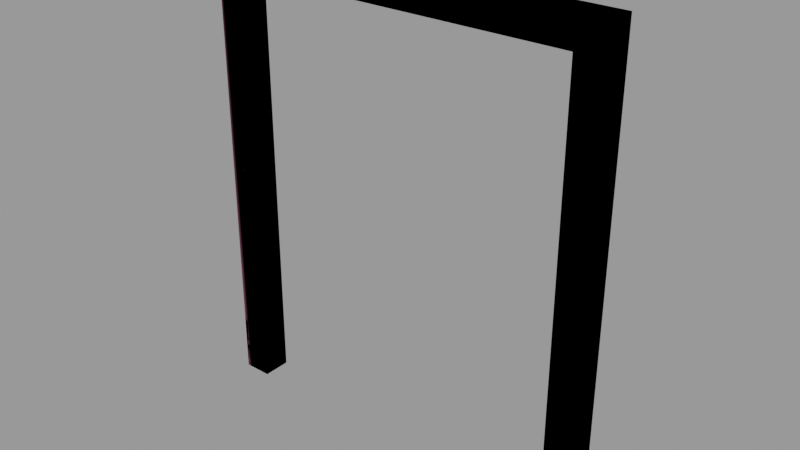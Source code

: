 # Source: doorframe002a.blend  (saved by Blender 2.92.15; exported with 4.5.12 LTS)
import bpy
from mathutils import Matrix  # noqa: F401  (used for matrix-valued properties, if any)

bpy.ops.wm.read_factory_settings(use_empty=True)
scene = bpy.context.scene
scene.name = 'doorframe002a.qc'

# ---- collections
col_doorframe002a = bpy.data.collections.new('doorframe002a'); scene.collection.children.link(col_doorframe002a)

# ---- materials (node trees are filled in below, after node groups)
mat_wood_bridge002 = bpy.data.materials.new('wood_bridge002')
mat_wood_bridge002.use_transparent_shadow = False
mat_wood_bridge002.diffuse_color = (0.9499, 0.7077, 0.9785, 1.0)
mat_phy = bpy.data.materials.new('  phy')
mat_phy.use_transparent_shadow = False
mat_phy.diffuse_color = (0.83, 0.4463, 0.5321, 1.0)

# ---- material node trees

# ---- meshes
me_doorframe002a_reference = bpy.data.meshes.new('doorframe002a_reference')
me_doorframe002a_reference.from_pydata([(-56.0, -8e-06, 128.0), (-56.0, -8.0, 128.0), (56.0, -3e-06, 128.0), (56.0, -8.0, 128.0), (56.0, -8.0, 0.0), (56.0, 2e-06, 0.0), (48.0, 2e-06, 0.0), (48.0, -8.0, 0.0), (48.0, -3e-06, 120.0), (48.0, -8.0, 120.0), (-48.0, -8.0, 0.0), (-48.0, -2e-06, 0.0), (-48.0, -8.0, 120.0), (-48.0, -7e-06, 120.0), (-56.0, -2e-06, 0.0), (-56.0, -8.0, 0.0), (-52.0, -8e-06, 124.0), (-52.0, -2e-06, 0.0), (52.0, -8.0, 124.0), (52.0, -8.0, 0.0), (-52.0, -8.0, 124.0), (52.0, 2e-06, 0.0), (52.0, -3e-06, 124.0), (-52.0, -8.0, 0.0)], [], [(0, 1, 2), (1, 3, 2), (4, 5, 3), (5, 2, 3), (6, 7, 8), (7, 9, 8), (10, 11, 12), (11, 13, 12), (14, 15, 0), (15, 1, 0), (12, 13, 9), (13, 8, 9), (0, 16, 14), (17, 14, 16), (16, 13, 17), (11, 17, 13), (3, 18, 4), (19, 4, 18), (18, 9, 19), (7, 19, 9), (3, 1, 18), (1, 20, 18), (18, 20, 9), (20, 12, 9), (21, 6, 8), (22, 21, 8), (5, 21, 22), (2, 5, 22), (1, 15, 20), (15, 23, 20), (20, 23, 12), (23, 10, 12), (13, 22, 8), (16, 22, 13), (22, 16, 2), (0, 2, 16)])
me_doorframe002a_reference.polygons.foreach_set('use_smooth', [True] * 36)
_k = set([(0, 1), (0, 2), (0, 14), (0, 15), (1, 3), (1, 15), (2, 3), (2, 5), (3, 4), (3, 5), (4, 18), (6, 8), (7, 8), (7, 9), (8, 9), (8, 13), (9, 12), (10, 12), (11, 12), (11, 13), (12, 13), (14, 16)])
me_doorframe002a_reference.attributes.new('sharp_edge', 'BOOLEAN', 'EDGE').data.foreach_set('value', [ (min(e.vertices), max(e.vertices)) in _k for e in me_doorframe002a_reference.edges])
_uv = me_doorframe002a_reference.uv_layers.new(name='UVMap')
_uv.uv.foreach_set('vector', [0.2656, 0.693, 0.2656, 0.7331, 0.7031, 0.693, 0.2656, 0.7331, 0.7031, 0.7331, 0.7031, 0.693, 0.2969, 0.5606, 0.2969, 0.494, 0.7969, 0.5606, 0.2969, 0.494, 0.7969, 0.494, 0.7969, 0.5606, 0.1577, 0.1884, 0.1577, 0.2358, 0.6265, 0.1884, 0.1577, 0.2358, 0.6265, 0.2358, 0.6265, 0.1884, 0.4702, 0.2358, 0.4702, 0.1884, 0.001465, 0.2358, 0.4702, 0.1884, 0.001465, 0.1884, 0.001465, 0.2358, 0.2969, 0.494, 0.2969, 0.5606, 0.7969, 0.494, 0.2969, 0.5606, 0.7969, 0.5606, 0.7969, 0.494, 1.001, 0.2358, 1.001, 0.1884, 0.6265, 0.2358, 1.001, 0.1884, 0.6265, 0.1884, 0.6265, 0.2358, 0.8608, 0.1884, 0.8452, 0.2121, 0.3608, 0.1884, 0.3608, 0.2121, 0.3608, 0.1884, 0.8452, 0.2121, 0.8452, 0.2121, 0.8296, 0.2358, 0.3608, 0.2121, 0.3608, 0.2358, 0.3608, 0.2121, 0.8296, 0.2358, 0.8608, 0.2358, 0.8452, 0.2121, 0.3608, 0.2358, 0.3608, 0.2121, 0.3608, 0.2358, 0.8452, 0.2121, 0.8452, 0.2121, 0.8296, 0.1884, 0.3608, 0.2121, 0.3608, 0.1884, 0.3608, 0.2121, 0.8296, 0.1884, 0.9922, 0.3389, 0.5547, 0.3389, 0.9766, 0.3545, 0.5547, 0.3389, 0.5703, 0.3545, 0.9766, 0.3545, 0.9766, 0.3545, 0.5703, 0.3545, 0.9609, 0.3702, 0.5703, 0.3545, 0.5859, 0.3702, 0.9609, 0.3702, 0.3608, 0.2121, 0.3608, 0.1884, 0.8296, 0.1884, 0.8452, 0.2121, 0.3608, 0.2121, 0.8296, 0.1884, 0.3608, 0.2358, 0.3608, 0.2121, 0.8452, 0.2121, 0.8608, 0.2358, 0.3608, 0.2358, 0.8452, 0.2121, 1.0, 0.09219, 0.5, 0.09219, 0.9844, 0.1078, 0.5, 0.09219, 0.5, 0.1078, 0.9844, 0.1078, 0.9844, 0.1078, 0.5, 0.1078, 0.9688, 0.1234, 0.5, 0.1078, 0.5, 0.1234, 0.9688, 0.1234, 0.5859, 0.3702, 0.9766, 0.3545, 0.9609, 0.3702, 0.5703, 0.3545, 0.9766, 0.3545, 0.5859, 0.3702, 0.9766, 0.3545, 0.5703, 0.3545, 0.9922, 0.3389, 0.5547, 0.3389, 0.9922, 0.3389, 0.5703, 0.3545])
me_doorframe002a_reference.materials.append(mat_wood_bridge002)
me_doorframe002a_reference.use_remesh_fix_poles = True
me_doorframe002a_reference.use_remesh_preserve_attributes = False
me_doorframe002a_reference.use_mirror_vertex_groups = False
me_doorframe002a_reference.update()
me_doorframe002a_reference.normals_split_custom_set([tuple(v) for v in zip(*[iter([-2.725e-07, 0.0, 1.0, -2.601e-07, 0.0, 1.0, -1.237e-08, 0.0, 1.0, -2.601e-07, 0.0, 1.0, 0.0, 0.0, 1.0, -1.237e-08, 0.0, 1.0, 1.0, 0.0, 5.96e-07, 1.0, 0.0, 5.96e-07, 1.0, 0.0, 5.96e-07, 1.0, 0.0, 5.96e-07, 1.0, 0.0, 5.96e-07, 1.0, 0.0, 5.96e-07, -1.0, 0.0, 5.404e-07, -1.0, 0.0, 5.404e-07, -1.0, 0.0, 5.404e-07, -1.0, 0.0, 5.404e-07, -1.0, 0.0, 5.404e-07, -1.0, 0.0, 5.404e-07, 1.0, 0.0, 0.0, 1.0, 0.0, 0.0, 1.0, 0.0, 0.0, 1.0, 0.0, 0.0, 1.0, 0.0, 0.0, 1.0, 0.0, 0.0, -1.0, 0.0, 0.0, -1.0, 0.0, 0.0, -1.0, 0.0, 0.0, -1.0, 0.0, 0.0, -1.0, 0.0, 0.0, -1.0, 0.0, 0.0, -1.589e-07, 0.0, -1.0, -1.505e-07, 0.0, -1.0, -8.411e-09, 0.0, -1.0, -1.505e-07, 0.0, -1.0, 0.0, 0.0, -1.0, -8.411e-09, 0.0, -1.0, 1.116e-09, 1.0, 1.116e-09, -3.064e-08, 1.0, 3.268e-08, 4.687e-08, 1.0, 4.688e-08, -2.138e-09, 1.0, 4.51e-08, 0.0, 1.0, 4.839e-08, -3.064e-08, 1.0, 3.268e-08, -3.064e-08, 1.0, 3.268e-08, -1.234e-07, 1.0, 1.238e-07, -2.138e-09, 1.0, 4.51e-08, 0.0, 1.0, 4.167e-08, -2.138e-09, 1.0, 4.51e-08, -1.234e-07, 1.0, 1.238e-07, 3.991e-08, -1.0, -2.235e-08, 4.03e-08, -1.0, -5.742e-08, 3.725e-08, -1.0, -4.47e-08, 4.077e-10, -1.0, -3.143e-08, 0.0, -1.0, -3.076e-08, 4.03e-08, -1.0, -5.742e-08, 4.03e-08, -1.0, -5.742e-08, 4.191e-08, -1.0, -1.645e-07, 4.077e-10, -1.0, -3.143e-08, 0.0, -1.0, -3.179e-08, 4.077e-10, -1.0, -3.143e-08, 4.191e-08, -1.0, -1.645e-07, 3.991e-08, -1.0, -2.235e-08, 4.221e-09, -1.0, 1.249e-07, 4.03e-08, -1.0, -5.742e-08, 4.221e-09, -1.0, 1.249e-07, 5.055e-09, -1.0, 1.288e-07, 4.03e-08, -1.0, -5.742e-08, 4.03e-08, -1.0, -5.742e-08, 5.055e-09, -1.0, 1.288e-07, 4.191e-08, -1.0, -1.645e-07, 5.055e-09, -1.0, 1.288e-07, 2.089e-09, -1.0, 1.359e-07, 4.191e-08, -1.0, -1.645e-07, -4.275e-10, 1.0, 4.098e-08, 0.0, 1.0, 4.167e-08, -4.071e-08, 1.0, 4.1e-08, -4.277e-08, 1.0, 4.395e-08, -4.275e-10, 1.0, 4.098e-08, -4.071e-08, 1.0, 4.1e-08, -8.017e-10, 1.0, 4.03e-08, -4.275e-10, 1.0, 4.098e-08, -4.277e-08, 1.0, 4.395e-08, -4.349e-08, 1.0, 4.139e-08, -8.017e-10, 1.0, 4.03e-08, -4.277e-08, 1.0, 4.395e-08, 4.221e-09, -1.0, 1.249e-07, 2.328e-07, -1.0, -6.088e-08, 5.055e-09, -1.0, 1.288e-07, 2.328e-07, -1.0, -6.088e-08, 1.187e-07, -1.0, -5.459e-08, 5.055e-09, -1.0, 1.288e-07, 5.055e-09, -1.0, 1.288e-07, 1.187e-07, -1.0, -5.459e-08, 2.089e-09, -1.0, 1.359e-07, 1.187e-07, -1.0, -5.459e-08, 0.0, -1.0, -4.768e-08, 2.089e-09, -1.0, 1.359e-07, -1.234e-07, 1.0, 1.238e-07, -4.277e-08, 1.0, 4.395e-08, -4.071e-08, 1.0, 4.1e-08, -3.064e-08, 1.0, 3.268e-08, -4.277e-08, 1.0, 4.395e-08, -1.234e-07, 1.0, 1.238e-07, -4.277e-08, 1.0, 4.395e-08, -3.064e-08, 1.0, 3.268e-08, -4.349e-08, 1.0, 4.139e-08, 1.116e-09, 1.0, 1.116e-09, -4.349e-08, 1.0, 4.139e-08, -3.064e-08, 1.0, 3.268e-08])] * 3)])
me_doorframe002a_physics = bpy.data.meshes.new('doorframe002a_physics')
me_doorframe002a_physics.from_pydata([(-56.0, -8e-06, 128.0), (-48.0, -7e-06, 120.0), (-48.0, -8.0, 120.0), (-56.0, -8.0, 128.0), (48.0, -8.0, 120.0), (48.0, -3e-06, 120.0), (56.0, -8.0, 128.0), (56.0, -3e-06, 128.0), (-56.0, -8.0, 0.0), (-48.0, -8.0, 0.0), (-56.0, -8.0, 128.0), (-48.0, -2e-06, 0.0), (-56.0, -2e-06, 0.0), (-48.0, -7e-06, 120.0), (-56.0, -8e-06, 128.0), (-48.0, -8.0, 120.0), (48.0, 2e-06, 0.0), (48.0, -8.0, 0.0), (56.0, -8.0, 0.0), (56.0, -8.0, 128.0), (48.0, -3e-06, 120.0), (48.0, -8.0, 120.0), (56.0, 2e-06, 0.0)], [], [(0, 1, 2), (0, 2, 3), (4, 2, 1), (4, 1, 5), (4, 6, 2), (6, 3, 2), (6, 4, 5), (6, 5, 7), (5, 1, 7), (7, 1, 0), (7, 0, 6), (0, 3, 6), (2, 8, 9), (2, 10, 8), (9, 1, 2), (9, 11, 1), (11, 9, 12), (12, 9, 8), (13, 14, 15), (14, 10, 15), (13, 11, 12), (13, 12, 14), (14, 12, 8), (14, 8, 10), (16, 17, 5), (5, 17, 4), (18, 4, 17), (18, 6, 4), (19, 20, 21), (19, 7, 20), (20, 7, 16), (16, 7, 22), (16, 22, 18), (16, 18, 17), (7, 19, 18), (18, 22, 7)])
me_doorframe002a_physics.polygons.foreach_set('use_smooth', [True] * 36)
_uv = me_doorframe002a_physics.uv_layers.new(name='UVMap')
_uv.uv.foreach_set('vector', [0.0, 0.0, 0.0, 0.0, 0.0, 0.0, 0.0, 0.0, 0.0, 0.0, 0.0, 0.0, 0.0, 0.0, 0.0, 0.0, 0.0, 0.0, 0.0, 0.0, 0.0, 0.0, 0.0, 0.0, 0.0, 0.0, 0.0, 0.0, 0.0, 0.0, 0.0, 0.0, 0.0, 0.0, 0.0, 0.0, 0.0, 0.0, 0.0, 0.0, 0.0, 0.0, 0.0, 0.0, 0.0, 0.0, 0.0, 0.0, 0.0, 0.0, 0.0, 0.0, 0.0, 0.0, 0.0, 0.0, 0.0, 0.0, 0.0, 0.0, 0.0, 0.0, 0.0, 0.0, 0.0, 0.0, 0.0, 0.0, 0.0, 0.0, 0.0, 0.0, 0.0, 0.0, 0.0, 0.0, 0.0, 0.0, 0.0, 0.0, 0.0, 0.0, 0.0, 0.0, 0.0, 0.0, 0.0, 0.0, 0.0, 0.0, 0.0, 0.0, 0.0, 0.0, 0.0, 0.0, 0.0, 0.0, 0.0, 0.0, 0.0, 0.0, 0.0, 0.0, 0.0, 0.0, 0.0, 0.0, 0.0, 0.0, 0.0, 0.0, 0.0, 0.0, 0.0, 0.0, 0.0, 0.0, 0.0, 0.0, 0.0, 0.0, 0.0, 0.0, 0.0, 0.0, 0.0, 0.0, 0.0, 0.0, 0.0, 0.0, 0.0, 0.0, 0.0, 0.0, 0.0, 0.0, 0.0, 0.0, 0.0, 0.0, 0.0, 0.0, 0.0, 0.0, 0.0, 0.0, 0.0, 0.0, 0.0, 0.0, 0.0, 0.0, 0.0, 0.0, 0.0, 0.0, 0.0, 0.0, 0.0, 0.0, 0.0, 0.0, 0.0, 0.0, 0.0, 0.0, 0.0, 0.0, 0.0, 0.0, 0.0, 0.0, 0.0, 0.0, 0.0, 0.0, 0.0, 0.0, 0.0, 0.0, 0.0, 0.0, 0.0, 0.0, 0.0, 0.0, 0.0, 0.0, 0.0, 0.0, 0.0, 0.0, 0.0, 0.0, 0.0, 0.0, 0.0, 0.0, 0.0, 0.0, 0.0, 0.0, 0.0, 0.0, 0.0, 0.0, 0.0, 0.0, 0.0, 0.0, 0.0, 0.0, 0.0, 0.0])
me_doorframe002a_physics.materials.append(mat_phy)
me_doorframe002a_physics.use_remesh_fix_poles = True
me_doorframe002a_physics.use_remesh_preserve_attributes = False
me_doorframe002a_physics.use_mirror_vertex_groups = False
me_doorframe002a_physics.update()
me_doorframe002a_physics.normals_split_custom_set([tuple(v) for v in zip(*[iter([-0.473, -0.8784, -0.06765, -0.7206, 0.6928, -0.02773, 0.8784, 0.4731, -0.06755, -0.473, -0.8784, -0.06765, 0.8784, 0.4731, -0.06755, 0.7318, -0.6795, -0.05223, 0.4324, 0.9009, 0.03609, 0.8784, 0.4731, -0.06755, -0.7206, 0.6928, -0.02773, 0.4324, 0.9009, 0.03609, -0.7206, 0.6928, -0.02773, -0.647, 0.7549, 0.1078, 0.4324, 0.9009, 0.03609, 0.7061, -0.706, 0.05431, 0.8784, 0.4731, -0.06755, 0.7061, -0.706, 0.05431, 0.7318, -0.6795, -0.05223, 0.8784, 0.4731, -0.06755, 0.7061, -0.706, 0.05431, 0.4325, 0.9009, 0.03602, -0.647, 0.7549, 0.1078, 0.7061, -0.706, 0.05431, -0.647, 0.7549, 0.1078, -0.8939, -0.4469, 0.03444, -0.647, 0.7549, 0.1078, -0.7206, 0.6928, -0.02773, -0.8939, -0.4469, 0.03444, -0.8939, -0.4469, 0.03444, -0.7206, 0.6928, -0.02773, -0.473, -0.8784, -0.06765, -0.8939, -0.4469, 0.03444, -0.473, -0.8784, -0.06765, 0.7061, -0.706, 0.05431, -0.473, -0.8784, -0.06765, 0.7318, -0.6795, -0.05223, 0.7061, -0.706, 0.05431, 0.8754, -0.05649, 0.4801, 0.6956, 0.02244, -0.7181, 0.4464, 0.05946, 0.8929, 0.8754, -0.05649, 0.4801, 0.7259, -0.04802, -0.6861, 0.6956, 0.02244, -0.7181, 0.4464, 0.05946, 0.8929, -0.7069, -0.02282, 0.707, 0.8754, -0.05649, 0.4801, 0.4464, 0.05946, 0.8929, -0.7063, 0.04713, 0.7063, -0.7069, -0.02282, 0.707, -0.7063, 0.04713, 0.7063, 0.4464, 0.05946, 0.8929, -0.8872, 0.05726, -0.4579, -0.8872, 0.05726, -0.4579, 0.4464, 0.05946, 0.8929, 0.6956, 0.02244, -0.7181, -0.7069, -0.02283, 0.707, -0.4699, -0.05879, -0.8808, 0.8754, -0.05646, 0.4801, -0.4699, -0.05879, -0.8808, 0.7259, -0.04802, -0.6861, 0.8754, -0.05646, 0.4801, -0.7069, -0.02283, 0.707, -0.7063, 0.04713, 0.7063, -0.8872, 0.05726, -0.4579, -0.7069, -0.02283, 0.707, -0.8872, 0.05726, -0.4579, -0.4699, -0.05879, -0.8808, -0.4699, -0.05879, -0.8808, -0.8872, 0.05726, -0.4579, 0.6956, 0.02244, -0.7181, -0.4699, -0.05879, -0.8808, 0.6956, 0.02244, -0.7181, 0.7259, -0.04802, -0.6861, -0.8986, 0.05796, -0.4349, 0.447, 0.02981, -0.894, -0.4238, -0.0565, -0.904, -0.4238, -0.0565, -0.904, 0.447, 0.02981, -0.894, 0.8882, -0.0287, -0.4585, 0.6951, 0.04484, 0.7175, 0.8882, -0.0287, -0.4585, 0.447, 0.02981, -0.894, 0.6951, 0.04484, 0.7175, 0.7493, -0.09368, 0.6556, 0.8882, -0.0287, -0.4585, 0.7493, -0.09366, 0.6556, -0.4238, -0.05652, -0.904, 0.8883, -0.02867, -0.4584, 0.7493, -0.09366, 0.6556, -0.7069, -0.02273, 0.7069, -0.4238, -0.05652, -0.904, -0.4238, -0.05652, -0.904, -0.7069, -0.02273, 0.7069, -0.8986, 0.05796, -0.4349, -0.8986, 0.05796, -0.4349, -0.7069, -0.02273, 0.7069, -0.7064, 0.04413, 0.7064, -0.8986, 0.05796, -0.4349, -0.7064, 0.04413, 0.7064, 0.6951, 0.04484, 0.7175, -0.8986, 0.05796, -0.4349, 0.6951, 0.04484, 0.7175, 0.447, 0.02981, -0.894, -0.7069, -0.02273, 0.7069, 0.7493, -0.09366, 0.6556, 0.6951, 0.04484, 0.7175, 0.6951, 0.04484, 0.7175, -0.7064, 0.04413, 0.7064, -0.7069, -0.02273, 0.7069])] * 3)])
arm_doorframe002a_qc_skeleton = bpy.data.armatures.new('doorframe002a.qc_skeleton')  # bones are not reproduced

# ---- objects
ob_doorframe002a_qc_skeleton = bpy.data.objects.new('doorframe002a.qc_skeleton', arm_doorframe002a_qc_skeleton)
ob_doorframe002a_reference = bpy.data.objects.new('doorframe002a_reference', me_doorframe002a_reference)
ob_doorframe002a_physics = bpy.data.objects.new('doorframe002a_physics', me_doorframe002a_physics)

# ---- transforms, parenting, visibility, modifiers, constraints
ob_doorframe002a_qc_skeleton.location = (0.0, 0.0, 0.0)
ob_doorframe002a_qc_skeleton.show_in_front = True
ob_doorframe002a_qc_skeleton.lineart.crease_threshold = 0.0
ob_doorframe002a_reference.parent = ob_doorframe002a_qc_skeleton
ob_doorframe002a_reference.location = (0.0, 0.0, 0.0)
ob_doorframe002a_reference.lineart.crease_threshold = 0.0
_vg = ob_doorframe002a_reference.vertex_groups.new(name='static_prop')
_vg.add([0, 1, 2, 3, 4, 5, 6, 7, 8, 9, 10, 11, 12, 13, 14, 15, 16, 17, 18, 19, 20, 21, 22, 23], 1.0, 'REPLACE')
_m = ob_doorframe002a_reference.modifiers.new('Armature', 'ARMATURE')
_m.object = ob_doorframe002a_qc_skeleton
ob_doorframe002a_physics.parent = ob_doorframe002a_qc_skeleton
ob_doorframe002a_physics.location = (0.0, 0.0, 0.0)
ob_doorframe002a_physics.display_type = 'SOLID'
ob_doorframe002a_physics.show_wire = True
ob_doorframe002a_physics.lineart.crease_threshold = 0.0
_vg = ob_doorframe002a_physics.vertex_groups.new(name='static_prop')
_vg.add([0, 1, 2, 3, 4, 5, 6, 7, 8, 9, 10, 11, 12, 13, 14, 15, 16, 17, 18, 19, 20, 21, 22], 1.0, 'REPLACE')
_m = ob_doorframe002a_physics.modifiers.new('Armature', 'ARMATURE')
_m.object = ob_doorframe002a_qc_skeleton

# ---- collection membership
scene.collection.objects.link(ob_doorframe002a_qc_skeleton)
scene.collection.objects.link(ob_doorframe002a_reference)
scene.collection.objects.link(ob_doorframe002a_physics)
col_doorframe002a.objects.link(ob_doorframe002a_qc_skeleton)
col_doorframe002a.objects.link(ob_doorframe002a_reference)
col_doorframe002a.objects.link(ob_doorframe002a_physics)

# ---- scene / render settings (as saved in the file)
scene.frame_start = 1; scene.frame_end = 250; scene.frame_set(0)
scene.render.engine = 'BLENDER_EEVEE_NEXT'
scene.cycles.use_denoising = False
scene.cycles.samples = 128
scene.cycles.sampling_pattern = 'TABULATED_SOBOL'
scene.cycles.use_adaptive_sampling = False
scene.cycles.use_light_tree = False
scene.view_settings.view_transform = 'Filmic'
bpy.context.view_layer.update()

# ---- added for rendering (the .blend has no active camera and no usable light): camera, sun + grey world if the file has none
cam_auto = bpy.data.cameras.new('AutoCamera')
cam_auto.lens = 50.0
cam_auto.sensor_width = 36.0
cam_auto.clip_end = 2764.79
ob_auto_camera = bpy.data.objects.new('AutoCamera', cam_auto)
scene.collection.objects.link(ob_auto_camera)
ob_auto_camera.location = (157.538, -193.046, 190.031)
ob_auto_camera.rotation_euler = (1.09748, -7.21219e-08, 0.694738)
scene.camera = ob_auto_camera
light_auto_sun = bpy.data.lights.new('AutoSun', 'SUN')
light_auto_sun.energy = 3.0
light_auto_sun.angle = 0.0523599
ob_auto_sun = bpy.data.objects.new('AutoSun', light_auto_sun)
scene.collection.objects.link(ob_auto_sun)
ob_auto_sun.rotation_euler = (0.872665, 0.174533, 0.523599)
if scene.world is None:
    world_auto = bpy.data.worlds.new('AutoWorld')
    world_auto.color = (0.3, 0.3, 0.3)
    scene.world = world_auto
bpy.context.view_layer.update()
